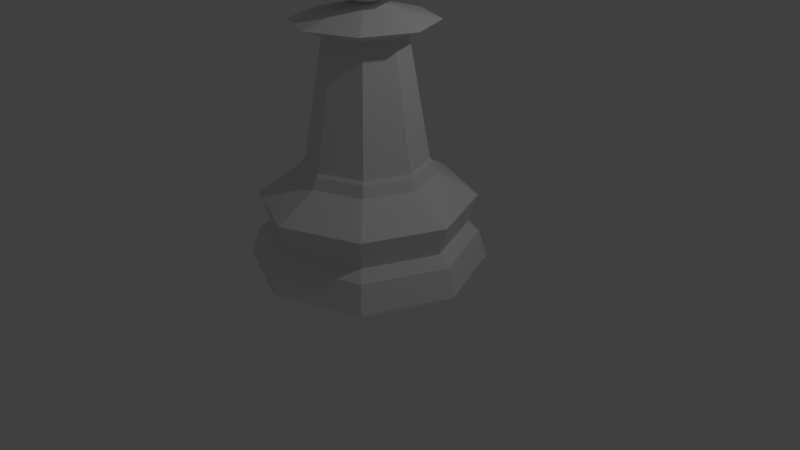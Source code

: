 # Source: ChessPawnLP.blend  (saved by Blender 2.78.0; exported with 4.5.12 LTS)
import bpy
from mathutils import Matrix  # noqa: F401  (used for matrix-valued properties, if any)

bpy.ops.wm.read_factory_settings(use_empty=True)
scene = bpy.context.scene
scene.name = 'Scene'

# ---- collections
col_collection_1 = bpy.data.collections.new('Collection 1'); scene.collection.children.link(col_collection_1)

# ---- world
world_world = bpy.data.worlds.new('World'); scene.world = world_world
world_world.color = (0.05088, 0.05088, 0.05088)
world_world.use_sun_shadow = False
world_world.sun_shadow_jitter_overblur = 0.0
world_world.cycles.sampling_method = 'MANUAL'

# ---- cameras
cam_camera = bpy.data.cameras.new('Camera')
cam_camera.clip_end = 100.0
cam_camera.lens = 35.0
cam_camera.sensor_width = 32.0
cam_camera.sensor_height = 18.0
cam_camera.ortho_scale = 7.314
cam_camera.dof.focus_distance = 0.0

# ---- lights
light_lamp = bpy.data.lights.new('Lamp', 'POINT')
light_lamp.transmission_factor = 0.0
light_lamp.cutoff_distance = 30.0
light_lamp.energy = 100.0
light_lamp.shadow_buffer_clip_start = 1.001
light_lamp.shadow_soft_size = 0.1
light_lamp.shadow_maximum_resolution = 0.006
light_lamp.use_absolute_resolution = True

# ---- meshes
me_chesspawnlp = bpy.data.meshes.new('ChessPawnLP')
me_chesspawnlp.from_pydata([(0.0, 1.5, -1.0), (6.076e-08, 0.7595, 0.3441), (1.061, 1.061, -1.0), (0.537, 0.537, 0.3441), (1.5, 1.132e-07, -1.0), (0.7595, 2.862e-07, 0.3441), (1.061, -1.061, -1.0), (0.537, -0.537, 0.3441), (-4.888e-07, -1.5, -1.0), (-1.696e-07, -0.7595, 0.3441), (-1.061, -1.061, -1.0), (-0.537, -0.537, 0.3441), (-1.5, 1.448e-06, -1.0), (-0.7595, 9.673e-07, 0.3441), (-1.061, 1.061, -1.0), (-0.537, 0.537, 0.3441), (1.036e-09, 1.396, -0.6446), (0.9869, 0.9869, -0.6446), (1.396, 1.354e-07, -0.6446), (0.9869, -0.9869, -0.6446), (-4.538e-07, -1.396, -0.6446), (-0.9869, -0.9869, -0.6446), (-1.396, 1.378e-06, -0.6446), (-0.9869, 0.9869, -0.6446), (1.676e-08, 1.362, -0.1467), (0.9633, 0.9633, -0.1467), (1.362, 1.485e-07, -0.1467), (0.9633, -0.9633, -0.1467), (-4.279e-07, -1.362, -0.1467), (-0.9633, -0.9633, -0.1467), (-1.362, 1.362e-06, -0.1467), (-0.9633, 0.9633, -0.1467), (3.19e-08, 1.246, -0.5213), (0.881, 0.881, -0.5213), (1.246, 1.781e-07, -0.5213), (0.881, -0.881, -0.5213), (-3.742e-07, -1.246, -0.5213), (-0.881, -0.881, -0.5213), (-1.246, 1.288e-06, -0.5213), (-0.881, 0.881, -0.5213), (8.281e-08, 0.798, 0.3032), (0.5643, 0.5643, 0.3032), (0.798, 2.939e-07, 0.3032), (0.5643, -0.5643, 0.3032), (-1.772e-07, -0.798, 0.3032), (-0.5643, -0.5643, 0.3032), (-0.798, 1.004e-06, 0.3032), (-0.5643, 0.5643, 0.3032), (7.186e-08, 0.853, 0.1606), (0.6032, 0.6032, 0.1606), (0.853, 2.759e-07, 0.1606), (0.6032, -0.6032, 0.1606), (-2.061e-07, -0.853, 0.1606), (-0.6032, -0.6032, 0.1606), (-0.853, 1.035e-06, 0.1606), (-0.6032, 0.6032, 0.1606), (-0.3522, -0.3522, 1.88), (-0.4981, 7.856e-07, 1.88), (0.3522, -0.3522, 1.88), (-1.234e-07, -0.4981, 1.88), (0.4981, 3.39e-07, 1.88), (0.3522, 0.3522, 1.88), (2.764e-08, 0.4981, 1.88), (-0.3522, 0.3522, 1.88), (-0.6253, -0.6253, 2.027), (-0.8843, 1.054e-06, 2.027), (0.6253, -0.6253, 2.027), (-2.663e-07, -0.8843, 2.027), (0.8843, 2.61e-07, 2.027), (0.6253, 0.6253, 2.027), (1.877e-09, 0.8843, 2.027), (-0.6253, 0.6253, 2.027), (-0.0636, -0.0636, 2.237), (-0.08995, 5.048e-07, 2.237), (0.0636, -0.0636, 2.237), (7.14e-09, -0.08995, 2.237), (0.08995, 4.242e-07, 2.237), (0.0636, 0.0636, 2.237), (3.442e-08, 0.08995, 2.237), (-0.0636, 0.0636, 2.237), (-6.53e-08, 3.799e-08, 2.17), (0.394, 0.394, 3.516), (0.5573, 0.5573, 2.958), (0.394, 0.394, 2.401), (0.5573, 3.799e-08, 3.516), (0.7881, 6.148e-08, 2.958), (0.5573, 3.799e-08, 2.401), (0.394, -0.394, 3.516), (0.5573, -0.5573, 2.958), (0.394, -0.394, 2.401), (-6.53e-08, -0.5573, 3.516), (-6.53e-08, -0.7881, 2.958), (-6.53e-08, -0.5573, 2.401), (-1.592e-07, -1.192e-08, 3.746), (-0.394, -0.394, 3.516), (-0.5573, -0.5573, 2.958), (-0.394, -0.394, 2.401), (-0.5573, 3.799e-08, 3.516), (-0.7881, 6.148e-08, 2.958), (-0.5573, 3.799e-08, 2.401), (-0.394, 0.394, 3.516), (-0.5573, 0.5573, 2.958), (-0.394, 0.394, 2.401), (-6.53e-08, 0.5573, 3.516), (-6.53e-08, 0.7881, 2.958), (-6.53e-08, 0.5573, 2.401)], [], [(6, 4, 18, 19), (30, 38, 37, 29), (52, 28, 27, 51), (43, 42, 5, 7), (4, 2, 17, 18), (25, 33, 32, 24), (27, 35, 34, 26), (24, 32, 39, 31), (42, 41, 3, 5), (2, 0, 16, 17), (29, 37, 36, 28), (48, 24, 31, 55), (41, 40, 1, 3), (0, 14, 23, 16), (31, 39, 38, 30), (40, 47, 15, 1), (14, 12, 22, 23), (53, 29, 28, 52), (51, 27, 26, 50), (22, 38, 39, 23), (23, 39, 32, 16), (21, 37, 38, 22), (50, 26, 25, 49), (47, 46, 13, 15), (12, 10, 21, 22), (49, 25, 24, 48), (55, 31, 30, 54), (17, 33, 34, 18), (18, 34, 35, 19), (16, 32, 33, 17), (46, 45, 11, 13), (10, 8, 20, 21), (48, 40, 41, 49), (54, 46, 47, 55), (55, 47, 40, 48), (53, 45, 46, 54), (20, 36, 37, 21), (26, 34, 33, 25), (19, 35, 36, 20), (45, 44, 9, 11), (7, 9, 44, 43), (54, 30, 29, 53), (28, 36, 35, 27), (49, 41, 42, 50), (51, 43, 44, 52), (50, 42, 43, 51), (52, 44, 45, 53), (19, 20, 8, 6), (7, 5, 60, 58), (8, 10, 12, 14, 0, 2, 4, 6), (60, 61, 69, 68), (5, 3, 61, 60), (13, 11, 56, 57), (11, 9, 59, 56), (3, 1, 62, 61), (9, 7, 58, 59), (15, 13, 57, 63), (1, 15, 63, 62), (64, 67, 75, 72), (59, 58, 66, 67), (63, 57, 65, 71), (61, 62, 70, 69), (58, 60, 68, 66), (57, 56, 64, 65), (56, 59, 67, 64), (62, 63, 71, 70), (72, 75, 74, 76, 77, 78, 79, 73), (70, 71, 79, 78), (68, 69, 77, 76), (67, 66, 74, 75), (71, 65, 73, 79), (69, 70, 78, 77), (66, 68, 76, 74), (65, 64, 72, 73), (80, 105, 83), (104, 103, 81, 82), (105, 104, 82, 83), (103, 93, 81), (80, 83, 86), (82, 81, 84, 85), (83, 82, 85, 86), (81, 93, 84), (80, 86, 89), (85, 84, 87, 88), (86, 85, 88, 89), (84, 93, 87), (80, 89, 92), (88, 87, 90, 91), (89, 88, 91, 92), (87, 93, 90), (80, 92, 96), (91, 90, 94, 95), (92, 91, 95, 96), (90, 93, 94), (94, 93, 97), (80, 96, 99), (95, 94, 97, 98), (96, 95, 98, 99), (99, 98, 101, 102), (97, 93, 100), (80, 99, 102), (98, 97, 100, 101), (102, 101, 104, 105), (100, 93, 103), (80, 102, 105), (101, 100, 103, 104)])
me_chesspawnlp.use_remesh_preserve_volume = False
me_chesspawnlp.use_remesh_preserve_attributes = False
me_chesspawnlp.use_mirror_vertex_groups = False
me_chesspawnlp.update()

# ---- objects
ob_chesspawnlp = bpy.data.objects.new('ChessPawnLP', me_chesspawnlp)
ob_lamp = bpy.data.objects.new('Lamp', light_lamp)
ob_camera = bpy.data.objects.new('Camera', cam_camera)

# ---- transforms, parenting, visibility, modifiers, constraints
ob_chesspawnlp.location = (0.0, 0.0, 1.0)
ob_chesspawnlp.lineart.crease_threshold = 0.0
ob_lamp.location = (4.076, 1.005, 5.904)
ob_lamp.rotation_euler = (0.6503, 0.05522, 1.866)
ob_lamp.lock_rotations_4d = False
ob_lamp.empty_display_type = 'ARROWS'
ob_lamp.color = (0.0, 0.0, 0.0, 0.0)
ob_lamp.lineart.crease_threshold = 0.0
ob_camera.location = (7.481, -6.508, 5.344)
ob_camera.rotation_euler = (1.109, 0.0, 0.8149)
ob_camera.lock_rotations_4d = False
ob_camera.empty_display_type = 'ARROWS'
ob_camera.color = (0.0, 0.0, 0.0, 0.0)
ob_camera.display_type = 'WIRE'
ob_camera.lineart.crease_threshold = 0.0

# ---- collection membership
col_collection_1.objects.link(ob_chesspawnlp)
col_collection_1.objects.link(ob_lamp)
col_collection_1.objects.link(ob_camera)

# ---- scene / render settings (as saved in the file)
scene.camera = ob_camera
scene.frame_start = 1; scene.frame_end = 250; scene.frame_set(1)
scene.render.engine = 'CYCLES'
scene.render.resolution_percentage = 50
scene.render.dither_intensity = 0.0
scene.cycles.use_denoising = False
scene.cycles.samples = 128
scene.cycles.sampling_pattern = 'TABULATED_SOBOL'
scene.cycles.light_sampling_threshold = 0.0
scene.cycles.use_adaptive_sampling = False
scene.cycles.use_light_tree = False
scene.cycles.blur_glossy = 0.0
scene.cycles.sample_clamp_indirect = 0.0
scene.view_settings.view_transform = 'Standard'
bpy.context.view_layer.update()
